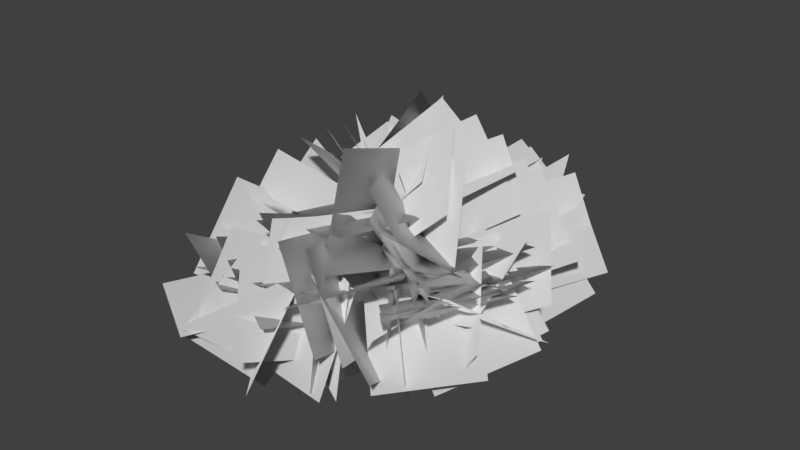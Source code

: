 # Source: Shane_Leaf_Blob_Radial_Test_02.blend  (saved by Blender 2.80.75; exported with 4.5.12 LTS)
import bpy
from mathutils import Matrix  # noqa: F401  (used for matrix-valued properties, if any)

bpy.ops.wm.read_factory_settings(use_empty=True)
scene = bpy.context.scene
scene.name = 'Scene'

# ---- collections
col_collection_1 = bpy.data.collections.new('Collection 1'); scene.collection.children.link(col_collection_1)

# ---- world
world_world = bpy.data.worlds.new('World'); scene.world = world_world
world_world.color = (0.05088, 0.05088, 0.05088)
world_world.use_sun_shadow = False
world_world.sun_shadow_jitter_overblur = 0.0
world_world.cycles.sampling_method = 'MANUAL'

# ---- meshes
me_plane = bpy.data.meshes.new('Plane')
me_plane.from_pydata([(-0.3526, 0.7638, -0.05403), (-2.122, 1.328, 1.066), (0.1991, -0.6256, 1.517), (-1.571, -0.06187, 2.637), (-1.537, 0.6625, 0.4501), (-1.759, 0.3294, -1.684), (0.5824, 1.041, 0.1711), (0.3609, 0.7074, -1.963), (-0.3731, -1.265, 0.5332), (-0.3472, -1.737, -1.548), (0.4268, 0.6667, 0.1046), (0.4526, 0.1942, -1.976), (-1.354, -1.832, 0.6113), (-1.57, -2.231, -1.526), (-0.5674, 0.1556, 0.1611), (-0.7832, -0.2431, -1.976), (-1.179, -1.519, 0.5352), (-1.375, -2.046, -1.536), (0.7903, -0.7558, 0.1546), (0.5941, -1.282, -1.917), (0.1636, -0.3479, 0.3439), (-0.05849, -0.6852, -1.798), (-1.653, 0.8571, 0.3425), (-1.875, 0.5198, -1.799), (0.3095, -0.7706, 0.4157), (0.5668, -1.067, -1.736), (1.456, 1.089, 0.2968), (1.713, 0.7925, -1.855), (-1.62, 2.555, 0.294), (-1.971, 1.738, -1.663), (0.4778, 2.128, 0.09592), (0.1269, 1.312, -1.861), (1.303, -0.03793, -0.4342), (2.489, -1.761, 0.06939), (0.001477, -0.4478, 1.229), (1.187, -2.171, 1.732), (-0.9046, 3.639, -0.329), (-2.219, 3.177, -1.971), (-1.437, 1.781, 0.6195), (-2.751, 1.319, -1.022), (-0.3969, 1.956, 0.4898), (0.3868, 3.863, 1.184), (1.417, 1.631, -0.6659), (2.201, 3.538, 0.02853), (0.2803, 2.442, -1.131), (1.018, 4.405, -0.5066), (1.075, 1.559, 0.7056), (1.813, 3.521, 1.33), (-0.1405, 1.99, -0.6171), (0.8408, 3.698, 0.2076), (0.8527, 0.7358, 0.7986), (1.834, 2.444, 1.623), (1.604, 1.492, -0.7192), (2.508, 3.313, 0.02376), (-0.2051, 1.941, 0.3813), (0.6988, 3.762, 1.124), (0.07003, 0.7993, 0.9451), (1.618, 2.133, 1.678), (1.348, 0.2271, -0.7139), (2.897, 1.561, 0.0192), (-1.384, 0.2431, 0.2224), (-2.035, 2.261, 0.6996), (0.4921, 0.6037, 1.258), (-0.1589, 2.622, 1.735), (-0.3366, -2.029, -0.6562), (-1.022, -3.815, 0.2785), (-2.282, -1.183, -0.466), (-2.967, -2.97, 0.4687), (0.7992, 0.2273, -0.377), (2.206, 1.736, 0.2949), (0.0542, 0.01921, 1.65), (1.461, 1.528, 2.322), (-0.8067, 0.1974, 0.09335), (-1.626, 1.902, 1.18), (0.7123, -0.05703, 1.638), (-0.1071, 1.648, 2.724), (1.122, -0.9491, 0.2699), (0.8538, -2.988, 0.8717), (-0.9678, -0.5855, 0.57), (-1.236, -2.624, 1.172), (1.102, -1.357, -0.2525), (0.8363, -3.366, 0.4814), (-0.7193, -0.7573, 0.7294), (-0.9853, -2.766, 1.463), (1.557, -2.125, -1.464), (2.515, -3.699, -0.3337), (0.0474, -1.94, 0.07285), (1.005, -3.515, 1.203), (0.1882, -2.398, -1.457), (-0.1948, -4.38, -0.704), (-0.2345, -1.577, 0.4898), (-0.6174, -3.559, 1.243), (-2.266, -0.0474, 0.3712), (-3.638, -1.015, -1.037), (-0.8484, -1.699, 0.126), (-2.22, -2.667, -1.282), (1.756, 1.472, -1.327), (3.201, 2.92, -0.6611), (0.9622, 1.346, 0.6687), (2.407, 2.795, 1.335), (-0.1124, -0.4338, 1.009), (1.192, -2.051, 1.548), (1.518, 0.5501, 0.01747), (2.822, -1.067, 0.5568), (-1.752, 0.2324, -0.8604), (-3.401, 1.257, 0.06641), (-0.3905, 1.191, 0.5023), (-2.04, 2.216, 1.429), (0.3082, -0.9519, -0.05698), (1.745, -2.364, 0.6386), (1.789, 0.5803, -0.004991), (3.226, -0.832, 0.6906), (1.87, 0.3293, 0.07233), (3.221, -1.137, 0.8483), (0.5745, -1.228, -0.6167), (1.926, -2.695, 0.1592), (-2.081, -0.3526, -0.3969), (-4.007, 0.4963, 0.1123), (-1.255, 1.639, -0.5925), (-3.181, 2.488, -0.08332), (-2.217, -0.1224, -1.49), (-4.163, 0.3917, -0.7051), (-1.294, 0.5985, 0.3261), (-3.241, 1.113, 1.111), (-1.581, 1.873, -1.474), (-3.115, 3.254, -0.7464), (-1.472, 0.9499, 0.5065), (-3.005, 2.331, 1.234), (0.9107, -1.205, -0.1643), (2.453, -1.641, -1.576), (2.115, 0.3491, 0.6711), (3.657, -0.08718, -0.741), (2.193, 0.3839, 0.9047), (3.673, 0.1029, -0.6255), (0.7159, -0.5349, -0.3556), (2.197, -0.8159, -1.886), (1.015, -1.291, -0.1514), (2.532, -1.902, -1.546), (2.404, 0.07069, 0.7628), (3.921, -0.5397, -0.6316), (0.5571, 0.241, -0.01977), (1.66, 1.565, 1.311), (-0.8219, -0.2355, 1.597), (0.2811, 1.089, 2.928), (1.909, 0.3857, -0.6003), (3.547, 1.468, 0.2913), (0.5856, 2.032, -0.1674), (2.224, 3.114, 0.7243), (0.3056, 2.228, -0.3925), (-0.2643, 4.179, 0.3035), (-1.586, 1.443, 0.2582), (-2.156, 3.395, 0.9541), (-0.03219, 1.655, -0.5472), (-0.7456, 3.487, 0.333), (-1.387, 0.5315, 0.6932), (-2.101, 2.363, 1.573), (1.064, 2.407, -0.3843), (1.079, 4.498, 0.1422), (-1.056, 2.325, -7.051e-05), (-1.042, 4.417, 0.5264), (-0.4624, -1.444, 0.04298), (-0.1798, -2.179, -1.984), (1.185, -2.69, 0.7242), (1.467, -3.425, -1.303), (0.6466, -2.884, 0.7527), (0.9698, -3.586, -1.271), (0.1419, -0.9196, -0.01), (0.4651, -1.622, -2.034), (1.387, -1.827, 0.7232), (1.828, -2.489, -1.267), (0.8166, 0.09261, -0.04198), (1.258, -0.5697, -2.033), (-2.121, 1.497, 0.7848), (-3.887, 1.578, -0.4883), (-1.446, -0.2881, -0.2648), (-3.211, -0.2076, -1.538), (1.563, -1.969, 0.9942), (2.722, -3.006, -0.5516), (0.6387, -0.7085, -0.5446), (1.798, -1.746, -2.09), (2.117, 0.909, -0.9695), (3.581, 2.377, -0.3906), (0.6601, 1.864, 0.2941), (2.124, 3.332, 0.8729), (-0.6009, 1.35, -0.25), (-2.653, 1.759, 0.384), (-0.5544, -0.4152, 1.039), (-2.606, -0.006571, 1.673), (-1.675, 0.9597, -0.0753), (-3.797, 1.149, -0.1954), (-1.851, -1.155, -0.3017), (-3.973, -0.9653, -0.4218), (-1.204, 0.9005, 0.4219), (-2.201, 0.6063, -1.445), (-1.3, 3.016, 0.1396), (-2.297, 2.722, -1.727), (-1.095, -0.4792, 0.3939), (-1.862, -0.665, -1.615), (-1.238, 1.67, 0.2499), (-2.006, 1.484, -1.759), (-0.4986, 0.01705, 1.736), (0.9503, 1.33, 2.67), (0.6098, 0.1177, -0.1239), (2.059, 1.431, 0.8108), (1.941, -0.5847, -1.005), (3.727, 0.03419, -0.004608), (0.8436, 0.9458, 0.006993), (2.629, 1.565, 1.008), (-0.9311, -2.041, 0.3773), (-2.276, -3.392, -0.6782), (-2.294, -0.3853, -0.006365), (-3.638, -1.736, -1.062), (2.424, -1.383, -1.69), (3.601, -2.058, -0.03834), (1.434, 0.01721, -0.4134), (2.612, -0.6571, 1.239), (-0.1071, -1.718, -1.086), (-0.1901, -3.775, -0.3777), (-0.2345, -1.006, 0.9671), (-0.3176, -3.063, 1.676), (-1.335, -1.486, -0.4088), (-1.472, -3.551, 0.3191), (0.8198, -1.484, 0.004675), (0.6823, -3.549, 0.7326), (-0.7056, -1.255, -0.7584), (-0.9566, -3.336, -0.1433), (0.2983, -0.8176, 1.132), (0.04728, -2.899, 1.747), (0.4494, -1.833, -0.7843), (0.08107, -3.874, -0.1146), (-1.366, -1.174, 0.2251), (-1.734, -3.215, 0.8948), (1.063, 3.231, 0.7637), (1.384, 5.099, -0.3324), (0.338, 2.279, -1.071), (0.6587, 4.148, -2.167), (-0.5041, 2.184, 0.1209), (-0.2194, 1.888, -1.969), (1.529, 2.79, 0.3118), (1.814, 2.494, -1.778), (2.187, 2.354, -0.1175), (1.942, 3.572, -1.894), (0.07881, 2.583, 0.3304), (-0.1662, 3.801, -1.446), (-1.212, -2.596, -1.707), (-1.324, -4.404, -0.519), (-1.128, -1.411, 0.1048), (-1.24, -3.22, 1.293), (-1.59, 1.79, 0.2884), (-1.849, 1.426, -1.82), (0.06827, 0.4136, 0.3213), (-0.1914, 0.05032, -1.787), (-0.1039, 0.1336, 0.3974), (-0.3272, -0.1822, -1.737), (-1.104, 2.05, 0.2185), (-1.328, 1.734, -1.916), (-0.7488, 1.945, 0.5895), (-1.413, 0.99, -1.266), (-1.121, 3.915, -0.291), (-1.785, 2.96, -2.146), (0.9443, -1.742, -0.8983), (1.338, -3.797, -0.2854), (-0.1742, -1.407, 0.942), (0.2192, -3.462, 1.555), (-0.1003, 2.121, -0.2207), (-1.104, 3.807, 0.6667), (-1.986, 1.1, -0.413), (-2.99, 2.786, 0.4744), (-1.426, 1.824, 0.4942), (-1.963, 3.856, 1.1), (0.09557, 2.628, -0.8549), (-0.4412, 4.66, -0.2491), (-0.1683, 1.43, 0.3247), (-0.8612, 0.6929, -1.616), (-1.481, 3.171, 0.1321), (-2.174, 2.434, -1.809), (1.759, 0.6619, -0.2029), (3.269, -0.6794, 0.4728), (0.2616, -0.7605, 0.3203), (1.772, -2.102, 0.996), (0.6357, -2.258, -0.5047), (0.5527, -3.841, 1.002), (-0.9993, -3.213, -1.599), (-1.082, -4.796, -0.09214), (0.3886, -0.9184, 0.168), (2.319, -1.723, 0.8009), (1.203, 1.108, 0.2575), (3.134, 0.3029, 0.8905), (0.9954, -1.845, -1.155), (1.858, -3.645, -0.2998), (-0.1231, -1.512, 0.6763), (0.7399, -3.312, 1.531), (-0.5348, -2.213, -0.3857), (0.6346, -3.813, 0.4936), (1.01, -0.7895, 0.1508), (2.179, -2.389, 1.03), (2.003, 0.3686, -0.157), (3.41, -1.096, 0.6626), (0.5375, -1.225, -0.4894), (1.945, -2.69, 0.3302), (2.08, -0.03051, -0.003415), (3.075, -1.689, 0.9956), (0.8613, -1.44, -1.13), (1.856, -3.098, -0.1308), (0.5393, -0.372, -0.2732), (2.328, -1.108, 0.6759), (-0.003044, 0.6521, 1.543), (1.786, -0.0841, 2.492), (0.02007, -0.4552, -0.0249), (0.357, -2.459, 0.7184), (-0.1153, 0.2758, 2.007), (0.2216, -1.728, 2.75), (-1.122, -0.6382, -0.1905), (-1.42, -2.704, 0.2793), (0.4819, -0.5481, 1.222), (0.1842, -2.614, 1.692), (-0.6342, 2.74, -0.3652), (-0.4549, 4.767, 0.2963), (1.343, 2.831, -1.179), (1.522, 4.858, -0.5172), (-1.096, -0.306, 0.7467), (-1.254, -2.437, 1.118), (1.042, -0.4031, 1.099), (0.8838, -2.534, 1.47), (-0.9769, -3.021, 0.9763), (-1.439, -4.503, -0.4991), (-0.167, -1.754, -0.5493), (-0.6292, -3.236, -2.025), (-1.289, 2.05, 0.1255), (-3.325, 2.735, -0.267), (-1.848, 0.03298, -0.497), (-3.884, 0.7183, -0.8895), (-0.2338, -1.399, 0.6861), (-2.137, -2.089, 1.487), (-1.291, -0.1172, -0.7211), (-3.194, -0.807, 0.07985), (-1.069, -1.143, -0.9955), (-2.976, -1.744, -0.1816), (-0.5754, -0.1789, 0.8719), (-2.482, -0.7797, 1.686), (-1.057, -1.921, -1.205), (-2.73, -3.039, -0.3402), (-1.364, -0.3252, 0.2627), (-3.037, -1.443, 1.128), (-1.801, -0.7153, -1.148), (-3.39, -1.89, -0.3506), (-0.5363, -1.344, 0.4474), (-2.125, -2.519, 1.245), (0.9863, 0.1023, -0.1901), (2.128, -1.681, 0.3605), (-0.1959, -0.0896, 1.64), (0.9458, -1.872, 2.191), (1.549, 1.035, -0.3697), (3.435, 0.5216, 0.5073), (0.9389, -1.016, -0.2586), (2.825, -1.529, 0.6184), (0.8088, -1.46, -0.6166), (2.339, -2.563, 0.3808), (2.006, 0.302, -0.5044), (3.536, -0.8008, 0.493), (1.15, -0.8754, -0.886), (3.051, -1.519, -0.01769), (1.183, 0.9149, 0.3692), (3.084, 0.2716, 1.237), (-0.7243, 3.278, 0.1798), (-0.803, 3.113, -1.971), (0.4067, 1.442, 0.2797), (0.3281, 1.277, -1.871), (-1.185, 2.469, 0.309), (-1.253, 2.813, -1.847), (0.9314, 1.95, 0.1596), (0.8636, 2.294, -1.996), (-0.7625, 0.8213, 0.7075), (0.2904, 2.541, 1.414), (0.9643, -0.3844, 1.07), (2.017, 1.336, 1.776), (2.321, -0.4639, 0.3859), (3.563, -1.685, -0.844), (0.6741, -1.765, 0.01519), (1.915, -2.986, -1.215), (-0.9201, 1.351, -0.8089), (-2.828, 2.062, -0.0572), (-0.7143, 0.06601, 0.928), (-2.623, 0.7764, 1.68), (-0.9863, 1.156, -0.8994), (-2.721, 2.248, -0.1973), (-0.6497, 0.4023, 1.104), (-2.385, 1.494, 1.806), (-1.278, -0.08733, -0.4153), (-3.17, 0.7995, 0.2189), (-0.1929, 1.328, 0.8443), (-2.085, 2.215, 1.478), (1.215, -2.55, 0.5411), (1.273, -3.661, -1.286), (-0.7769, -1.913, 0.09121), (-0.7197, -3.025, -1.736), (-0.791, -2.003, -0.1288), (-0.909, -3.327, -1.871), (0.6247, -3.38, 0.8214), (0.5067, -4.704, -0.9212), (-0.1186, 2.705, -0.6153), (-0.7852, 4.753, -0.4076), (-2.176, 2.052, -0.7825), (-2.842, 4.101, -0.5748), (1.543, -1.603, 0.7098), (2.641, -2.041, -1.094), (0.9697, 0.3096, -0.1036), (2.068, -0.1282, -1.907), (0.8752, 0.7001, -0.2429), (2.251, 0.7467, -1.877), (2.101, 2.085, 0.8285), (3.477, 2.131, -0.8055), (0.304, -0.7368, -0.05936), (1.31, -1.078, -1.948), (2.056, 0.2962, 0.6868), (3.062, -0.04519, -1.202), (1.496, 1.626, 0.413), (2.543, 1.433, -1.469), (0.7186, -0.3787, 0.1857), (1.766, -0.5715, -1.696), (-0.003273, -2.871, -0.2069), (-1.116, -4.744, -0.3442), (-1.878, -1.753, -0.2727), (-2.99, -3.626, -0.41), (-1.935, -1.405, -0.5479), (-2.214, -3.422, 0.155), (0.1733, -1.551, -0.1288), (-0.1056, -3.568, 0.5741), (0.215, -1.034, 0.7026), (-0.1014, -3.07, 1.29), (-1.468, -1.154, -0.6179), (-1.785, -3.19, -0.03012), (0.2474, 0.686, -0.0123), (-0.2222, 2.732, 0.6043), (-0.4914, -0.0619, 1.906), (-0.961, 1.984, 2.523), (1.645, 0.5746, -0.9472), (3.223, 1.676, 0.07408), (0.1862, 1.345, 0.4764), (1.765, 2.446, 1.498), (2.407, 0.2409, -1.213), (4.137, -0.6447, -0.3299), (1.164, -1.135, -0.1563), (2.893, -2.021, 0.7265), (0.9363, -1.397, -0.668), (2.661, -2.258, 0.3652), (1.81, 0.5971, -0.4655), (3.535, -0.2635, 0.5676), (0.2986, -0.6807, 0.1232), (1.882, -0.7771, 1.578), (-0.6957, 0.8183, 1.305), (0.8881, 0.7219, 2.76), (-1.146, -2.28, 0.7369), (-1.482, -2.953, -1.323), (-0.8739, -0.2254, 0.0217), (-1.21, -0.8978, -2.038), (-1.78, -1.746, 0.7495), (-2.215, -2.396, -1.278), (-0.5255, -0.1525, -0.03077), (-0.9605, -0.8027, -2.058), (-1.205, -2.565, 0.7343), (-1.457, -3.24, -1.308), (-0.353, -0.7076, 0.01488), (-0.605, -1.383, -2.028), (-2.215, 1.577, -1.181), (-3.079, 3.487, -0.7085), (-0.6758, 1.912, 0.2811), (-1.54, 3.822, 0.7533), (-1.819, 1.594, 0.2845), (-2.476, 3.602, 0.8469), (-0.1313, 2.452, -0.8085), (-0.7885, 4.46, -0.2462), (-0.6724, 2.476, -1.321), (-1.622, 4.378, -1.154), (-1.992, 1.688, 0.1569), (-2.941, 3.589, 0.324), (0.1569, 0.8931, 0.6588), (-0.7636, 2.781, 1.257), (-1.821, 0.05484, 0.2619), (-2.741, 1.943, 0.8603)], [], [(0, 2, 3, 1), (4, 5, 7, 6), (8, 9, 11, 10), (12, 13, 15, 14), (16, 17, 19, 18), (20, 22, 23, 21), (24, 25, 27, 26), (28, 29, 31, 30), (32, 33, 35, 34), (36, 38, 39, 37), (40, 42, 43, 41), (44, 45, 47, 46), (48, 49, 51, 50), (52, 53, 55, 54), (56, 58, 59, 57), (60, 62, 63, 61), (64, 65, 67, 66), (68, 69, 71, 70), (72, 74, 75, 73), (76, 77, 79, 78), (80, 81, 83, 82), (84, 85, 87, 86), (88, 90, 91, 89), (92, 93, 95, 94), (96, 97, 99, 98), (100, 102, 103, 101), (104, 106, 107, 105), (108, 110, 111, 109), (112, 113, 115, 114), (116, 117, 119, 118), (120, 122, 123, 121), (124, 126, 127, 125), (128, 129, 131, 130), (132, 134, 135, 133), (136, 137, 139, 138), (140, 141, 143, 142), (144, 145, 147, 146), (148, 149, 151, 150), (152, 153, 155, 154), (156, 157, 159, 158), (160, 161, 163, 162), (164, 166, 167, 165), (168, 170, 171, 169), (172, 173, 175, 174), (176, 178, 179, 177), (180, 181, 183, 182), (184, 186, 187, 185), (188, 189, 191, 190), (192, 194, 195, 193), (196, 198, 199, 197), (200, 202, 203, 201), (204, 205, 207, 206), (208, 210, 211, 209), (212, 213, 215, 214), (216, 218, 219, 217), (220, 222, 223, 221), (224, 226, 227, 225), (228, 229, 231, 230), (232, 234, 235, 233), (236, 237, 239, 238), (240, 242, 243, 241), (244, 246, 247, 245), (248, 249, 251, 250), (252, 254, 255, 253), (256, 258, 259, 257), (260, 261, 263, 262), (264, 265, 267, 266), (268, 270, 271, 269), (272, 274, 275, 273), (276, 277, 279, 278), (280, 281, 283, 282), (284, 286, 287, 285), (288, 289, 291, 290), (292, 294, 295, 293), (296, 297, 299, 298), (300, 301, 303, 302), (304, 305, 307, 306), (308, 309, 311, 310), (312, 314, 315, 313), (316, 318, 319, 317), (320, 322, 323, 321), (324, 325, 327, 326), (328, 329, 331, 330), (332, 333, 335, 334), (336, 338, 339, 337), (340, 342, 343, 341), (344, 346, 347, 345), (348, 349, 351, 350), (352, 353, 355, 354), (356, 358, 359, 357), (360, 361, 363, 362), (364, 365, 367, 366), (368, 369, 371, 370), (372, 374, 375, 373), (376, 378, 379, 377), (380, 382, 383, 381), (384, 386, 387, 385), (388, 390, 391, 389), (392, 394, 395, 393), (396, 397, 399, 398), (400, 401, 403, 402), (404, 406, 407, 405), (408, 409, 411, 410), (412, 413, 415, 414), (416, 418, 419, 417), (420, 422, 423, 421), (424, 426, 427, 425), (428, 429, 431, 430), (432, 434, 435, 433), (436, 437, 439, 438), (440, 441, 443, 442), (444, 446, 447, 445), (448, 449, 451, 450), (452, 453, 455, 454), (456, 457, 459, 458), (460, 461, 463, 462), (464, 466, 467, 465), (468, 470, 471, 469), (472, 474, 475, 473), (476, 477, 479, 478)])
_uv = me_plane.uv_layers.new(name='UVMap')
_uv.uv.foreach_set('vector', [1.49e-07, 1.0, 1.0, 1.0, 1.0, 0.0, 0.0, 1.49e-07, 1.49e-07, 1.0, 0.0, 1.49e-07, 1.0, 0.0, 1.0, 1.0, 1.49e-07, 1.0, 0.0, 1.49e-07, 1.0, 0.0, 1.0, 1.0, 1.49e-07, 1.0, 0.0, 1.49e-07, 1.0, 0.0, 1.0, 1.0, 1.49e-07, 1.0, 0.0, 1.49e-07, 1.0, 0.0, 1.0, 1.0, 1.49e-07, 1.0, 1.0, 1.0, 1.0, 0.0, 0.0, 1.49e-07, 1.49e-07, 1.0, 0.0, 1.49e-07, 1.0, 0.0, 1.0, 1.0, 1.49e-07, 1.0, 0.0, 1.49e-07, 1.0, 0.0, 1.0, 1.0, 1.49e-07, 1.0, 0.0, 1.49e-07, 1.0, 0.0, 1.0, 1.0, 1.49e-07, 1.0, 1.0, 1.0, 1.0, 0.0, 0.0, 1.49e-07, 1.49e-07, 1.0, 1.0, 1.0, 1.0, 0.0, 0.0, 1.49e-07, 1.49e-07, 1.0, 0.0, 1.49e-07, 1.0, 0.0, 1.0, 1.0, 1.49e-07, 1.0, 0.0, 1.49e-07, 1.0, 0.0, 1.0, 1.0, 1.49e-07, 1.0, 0.0, 1.49e-07, 1.0, 0.0, 1.0, 1.0, 1.49e-07, 1.0, 1.0, 1.0, 1.0, 0.0, 0.0, 1.49e-07, 1.49e-07, 1.0, 1.0, 1.0, 1.0, 0.0, 0.0, 1.49e-07, 1.49e-07, 1.0, 0.0, 1.49e-07, 1.0, 0.0, 1.0, 1.0, 1.49e-07, 1.0, 0.0, 1.49e-07, 1.0, 0.0, 1.0, 1.0, 1.49e-07, 1.0, 1.0, 1.0, 1.0, 0.0, 0.0, 1.49e-07, 1.49e-07, 1.0, 0.0, 1.49e-07, 1.0, 0.0, 1.0, 1.0, 1.49e-07, 1.0, 0.0, 1.49e-07, 1.0, 0.0, 1.0, 1.0, 1.49e-07, 1.0, 0.0, 1.49e-07, 1.0, 0.0, 1.0, 1.0, 1.49e-07, 1.0, 1.0, 1.0, 1.0, 0.0, 0.0, 1.49e-07, 1.49e-07, 1.0, 0.0, 1.49e-07, 1.0, 0.0, 1.0, 1.0, 1.49e-07, 1.0, 0.0, 1.49e-07, 1.0, 0.0, 1.0, 1.0, 1.49e-07, 1.0, 1.0, 1.0, 1.0, 0.0, 0.0, 1.49e-07, 1.49e-07, 1.0, 1.0, 1.0, 1.0, 0.0, 0.0, 1.49e-07, 1.49e-07, 1.0, 1.0, 1.0, 1.0, 0.0, 0.0, 1.49e-07, 1.49e-07, 1.0, 0.0, 1.49e-07, 1.0, 0.0, 1.0, 1.0, 1.49e-07, 1.0, 0.0, 1.49e-07, 1.0, 0.0, 1.0, 1.0, 1.49e-07, 1.0, 1.0, 1.0, 1.0, 0.0, 0.0, 1.49e-07, 1.49e-07, 1.0, 1.0, 1.0, 1.0, 0.0, 0.0, 1.49e-07, 1.49e-07, 1.0, 0.0, 1.49e-07, 1.0, 0.0, 1.0, 1.0, 1.49e-07, 1.0, 1.0, 1.0, 1.0, 0.0, 0.0, 1.49e-07, 1.49e-07, 1.0, 0.0, 1.49e-07, 1.0, 0.0, 1.0, 1.0, 1.49e-07, 1.0, 0.0, 1.49e-07, 1.0, 0.0, 1.0, 1.0, 1.49e-07, 1.0, 0.0, 1.49e-07, 1.0, 0.0, 1.0, 1.0, 1.49e-07, 1.0, 0.0, 1.49e-07, 1.0, 0.0, 1.0, 1.0, 1.49e-07, 1.0, 0.0, 1.49e-07, 1.0, 0.0, 1.0, 1.0, 1.49e-07, 1.0, 0.0, 1.49e-07, 1.0, 0.0, 1.0, 1.0, 1.49e-07, 1.0, 0.0, 1.49e-07, 1.0, 0.0, 1.0, 1.0, 1.49e-07, 1.0, 1.0, 1.0, 1.0, 0.0, 0.0, 1.49e-07, 1.49e-07, 1.0, 1.0, 1.0, 1.0, 0.0, 0.0, 1.49e-07, 1.49e-07, 1.0, 0.0, 1.49e-07, 1.0, 0.0, 1.0, 1.0, 1.49e-07, 1.0, 1.0, 1.0, 1.0, 0.0, 0.0, 1.49e-07, 1.49e-07, 1.0, 0.0, 1.49e-07, 1.0, 0.0, 1.0, 1.0, 1.49e-07, 1.0, 1.0, 1.0, 1.0, 0.0, 0.0, 1.49e-07, 1.49e-07, 1.0, 0.0, 1.49e-07, 1.0, 0.0, 1.0, 1.0, 1.49e-07, 1.0, 1.0, 1.0, 1.0, 0.0, 0.0, 1.49e-07, 1.49e-07, 1.0, 1.0, 1.0, 1.0, 0.0, 0.0, 1.49e-07, 1.49e-07, 1.0, 1.0, 1.0, 1.0, 0.0, 0.0, 1.49e-07, 1.49e-07, 1.0, 0.0, 1.49e-07, 1.0, 0.0, 1.0, 1.0, 1.49e-07, 1.0, 1.0, 1.0, 1.0, 0.0, 0.0, 1.49e-07, 1.49e-07, 1.0, 0.0, 1.49e-07, 1.0, 0.0, 1.0, 1.0, 1.49e-07, 1.0, 1.0, 1.0, 1.0, 0.0, 0.0, 1.49e-07, 1.49e-07, 1.0, 1.0, 1.0, 1.0, 0.0, 0.0, 1.49e-07, 1.49e-07, 1.0, 1.0, 1.0, 1.0, 0.0, 0.0, 1.49e-07, 1.49e-07, 1.0, 0.0, 1.49e-07, 1.0, 0.0, 1.0, 1.0, 1.49e-07, 1.0, 1.0, 1.0, 1.0, 0.0, 0.0, 1.49e-07, 1.49e-07, 1.0, 0.0, 1.49e-07, 1.0, 0.0, 1.0, 1.0, 1.49e-07, 1.0, 1.0, 1.0, 1.0, 0.0, 0.0, 1.49e-07, 1.49e-07, 1.0, 1.0, 1.0, 1.0, 0.0, 0.0, 1.49e-07, 1.49e-07, 1.0, 0.0, 1.49e-07, 1.0, 0.0, 1.0, 1.0, 1.49e-07, 1.0, 1.0, 1.0, 1.0, 0.0, 0.0, 1.49e-07, 1.49e-07, 1.0, 1.0, 1.0, 1.0, 0.0, 0.0, 1.49e-07, 1.49e-07, 1.0, 0.0, 1.49e-07, 1.0, 0.0, 1.0, 1.0, 1.49e-07, 1.0, 0.0, 1.49e-07, 1.0, 0.0, 1.0, 1.0, 1.49e-07, 1.0, 1.0, 1.0, 1.0, 0.0, 0.0, 1.49e-07, 1.49e-07, 1.0, 1.0, 1.0, 1.0, 0.0, 0.0, 1.49e-07, 1.49e-07, 1.0, 0.0, 1.49e-07, 1.0, 0.0, 1.0, 1.0, 1.49e-07, 1.0, 0.0, 1.49e-07, 1.0, 0.0, 1.0, 1.0, 1.49e-07, 1.0, 1.0, 1.0, 1.0, 0.0, 0.0, 1.49e-07, 1.49e-07, 1.0, 0.0, 1.49e-07, 1.0, 0.0, 1.0, 1.0, 1.49e-07, 1.0, 1.0, 1.0, 1.0, 0.0, 0.0, 1.49e-07, 1.49e-07, 1.0, 0.0, 1.49e-07, 1.0, 0.0, 1.0, 1.0, 1.49e-07, 1.0, 0.0, 1.49e-07, 1.0, 0.0, 1.0, 1.0, 1.49e-07, 1.0, 0.0, 1.49e-07, 1.0, 0.0, 1.0, 1.0, 1.49e-07, 1.0, 0.0, 1.49e-07, 1.0, 0.0, 1.0, 1.0, 1.49e-07, 1.0, 1.0, 1.0, 1.0, 0.0, 0.0, 1.49e-07, 1.49e-07, 1.0, 1.0, 1.0, 1.0, 0.0, 0.0, 1.49e-07, 1.49e-07, 1.0, 1.0, 1.0, 1.0, 0.0, 0.0, 1.49e-07, 1.49e-07, 1.0, 0.0, 1.49e-07, 1.0, 0.0, 1.0, 1.0, 1.49e-07, 1.0, 0.0, 1.49e-07, 1.0, 0.0, 1.0, 1.0, 1.49e-07, 1.0, 0.0, 1.49e-07, 1.0, 0.0, 1.0, 1.0, 1.49e-07, 1.0, 1.0, 1.0, 1.0, 0.0, 0.0, 1.49e-07, 1.49e-07, 1.0, 1.0, 1.0, 1.0, 0.0, 0.0, 1.49e-07, 1.49e-07, 1.0, 1.0, 1.0, 1.0, 0.0, 0.0, 1.49e-07, 1.49e-07, 1.0, 0.0, 1.49e-07, 1.0, 0.0, 1.0, 1.0, 1.49e-07, 1.0, 0.0, 1.49e-07, 1.0, 0.0, 1.0, 1.0, 1.49e-07, 1.0, 1.0, 1.0, 1.0, 0.0, 0.0, 1.49e-07, 1.49e-07, 1.0, 0.0, 1.49e-07, 1.0, 0.0, 1.0, 1.0, 1.49e-07, 1.0, 0.0, 1.49e-07, 1.0, 0.0, 1.0, 1.0, 1.49e-07, 1.0, 0.0, 1.49e-07, 1.0, 0.0, 1.0, 1.0, 1.49e-07, 1.0, 1.0, 1.0, 1.0, 0.0, 0.0, 1.49e-07, 1.49e-07, 1.0, 1.0, 1.0, 1.0, 0.0, 0.0, 1.49e-07, 1.49e-07, 1.0, 1.0, 1.0, 1.0, 0.0, 0.0, 1.49e-07, 1.49e-07, 1.0, 1.0, 1.0, 1.0, 0.0, 0.0, 1.49e-07, 1.49e-07, 1.0, 1.0, 1.0, 1.0, 0.0, 0.0, 1.49e-07, 1.49e-07, 1.0, 1.0, 1.0, 1.0, 0.0, 0.0, 1.49e-07, 1.49e-07, 1.0, 0.0, 1.49e-07, 1.0, 0.0, 1.0, 1.0, 1.49e-07, 1.0, 0.0, 1.49e-07, 1.0, 0.0, 1.0, 1.0, 1.49e-07, 1.0, 1.0, 1.0, 1.0, 0.0, 0.0, 1.49e-07, 1.49e-07, 1.0, 0.0, 1.49e-07, 1.0, 0.0, 1.0, 1.0, 1.49e-07, 1.0, 0.0, 1.49e-07, 1.0, 0.0, 1.0, 1.0, 1.49e-07, 1.0, 1.0, 1.0, 1.0, 0.0, 0.0, 1.49e-07, 1.49e-07, 1.0, 1.0, 1.0, 1.0, 0.0, 0.0, 1.49e-07, 1.49e-07, 1.0, 1.0, 1.0, 1.0, 0.0, 0.0, 1.49e-07, 1.49e-07, 1.0, 0.0, 1.49e-07, 1.0, 0.0, 1.0, 1.0, 1.49e-07, 1.0, 1.0, 1.0, 1.0, 0.0, 0.0, 1.49e-07, 1.49e-07, 1.0, 0.0, 1.49e-07, 1.0, 0.0, 1.0, 1.0, 1.49e-07, 1.0, 0.0, 1.49e-07, 1.0, 0.0, 1.0, 1.0, 1.49e-07, 1.0, 1.0, 1.0, 1.0, 0.0, 0.0, 1.49e-07, 1.49e-07, 1.0, 0.0, 1.49e-07, 1.0, 0.0, 1.0, 1.0, 1.49e-07, 1.0, 0.0, 1.49e-07, 1.0, 0.0, 1.0, 1.0, 1.49e-07, 1.0, 0.0, 1.49e-07, 1.0, 0.0, 1.0, 1.0, 1.49e-07, 1.0, 0.0, 1.49e-07, 1.0, 0.0, 1.0, 1.0, 1.49e-07, 1.0, 1.0, 1.0, 1.0, 0.0, 0.0, 1.49e-07, 1.49e-07, 1.0, 1.0, 1.0, 1.0, 0.0, 0.0, 1.49e-07, 1.49e-07, 1.0, 1.0, 1.0, 1.0, 0.0, 0.0, 1.49e-07, 1.49e-07, 1.0, 0.0, 1.49e-07, 1.0, 0.0, 1.0, 1.0])
me_plane.use_remesh_preserve_volume = False
me_plane.use_remesh_preserve_attributes = False
me_plane.use_mirror_vertex_groups = False
me_plane.update()
me_plane.normals_split_custom_set([tuple(v) for v in zip(*[iter([-0.009614, -1.0, 0.0021, 0.006832, -0.9988, 0.04773, -0.0452, -0.9957, 0.08134, -0.06422, -0.9973, 0.0366, -0.04535, -0.9988, 0.01732, -0.05145, -0.9976, -0.04664, 0.012, -0.9984, -0.05562, 0.01893, -0.9998, 0.008998, -0.009644, -0.9998, 0.01873, -0.008749, -0.9992, -0.04019, 0.01455, -0.9984, -0.05525, 0.01399, -0.9999, 0.006894, -0.03703, -0.9991, 0.0206, -0.04261, -0.9983, -0.03894, -0.02197, -0.9983, -0.05441, -0.01584, -0.9998, 0.008471, -0.03243, -0.9993, 0.01865, -0.03742, -0.9985, -0.03944, 0.01797, -0.9985, -0.05115, 0.02397, -0.9997, 0.00805, 0.005847, -0.9999, 0.01368, -0.04912, -0.9987, 0.01414, -0.05522, -0.9972, -0.05034, -0.0006613, -0.9988, -0.04865, 0.01003, -0.9998, 0.01558, 0.01732, -0.9988, -0.0463, 0.05297, -0.9972, -0.05247, 0.04563, -0.9989, 0.01286, -0.05075, -0.9986, 0.01337, -0.06034, -0.997, -0.04802, 0.004984, -0.9986, -0.05358, 0.01626, -0.9998, 0.006903, 0.03963, -0.9992, -0.009223, 0.07097, -0.9975, 0.0054, 0.03402, -0.9981, 0.05158, 0.001116, -0.9992, 0.0395, -0.02887, -0.9996, -0.006855, -0.04383, -0.9988, 0.02317, -0.08347, -0.9961, -0.02766, -0.07118, -0.9956, -0.06028, -0.01143, -0.9997, 0.01928, 0.04524, -0.9988, -0.0169, 0.07386, -0.9973, 0.005011, 0.01415, -0.9989, 0.04374, 0.01009, -0.9994, -0.03225, 0.03591, -0.9993, -0.0131, 0.06103, -0.997, 0.04791, 0.0345, -0.9991, 0.02568, -0.003326, -0.9999, -0.0156, 0.02919, -0.9995, 0.01099, 0.05963, -0.9967, 0.05566, 0.02697, -0.9992, 0.02795, 0.05086, -0.9985, -0.01848, 0.08331, -0.9965, 0.004843, 0.02449, -0.9988, 0.04157, -0.005358, -0.9999, 0.01586, 0.003253, -0.9995, 0.0324, 0.0413, -0.999, -0.01762, 0.09085, -0.9959, 0.004371, 0.05219, -0.997, 0.05682, -0.04018, -0.9991, 0.01032, 0.01599, -0.999, 0.04166, -0.003963, -0.9982, 0.05963, -0.06344, -0.9976, 0.02604, -0.008389, -0.9999, -0.01495, -0.0263, -0.9996, 0.01069, -0.07969, -0.9967, 0.0161, -0.0642, -0.9979, -0.009824, 0.02492, -0.9997, -0.007632, 0.06988, -0.9975, 0.01301, 0.04632, -0.9961, 0.07562, 0.002639, -0.9986, 0.05255, -0.02298, -0.9997, 0.006424, 0.02211, -0.9984, 0.05203, -0.00218, -0.9961, 0.08846, -0.0499, -0.9979, 0.04086, 0.0334, -0.9994, 0.01134, 0.02419, -0.9993, 0.02708, -0.03296, -0.9988, 0.03557, -0.02715, -0.9994, 0.02019, 0.03247, -0.9995, -0.003696, 0.0235, -0.9996, 0.0163, -0.02597, -0.9987, 0.04339, -0.01984, -0.9995, 0.0247, 0.04438, -0.9983, -0.03736, 0.06797, -0.9977, -0.005605, 0.02793, -0.999, 0.03554, 0.002323, -1.0, 0.005496, 0.006169, -0.9993, -0.03685, -0.005603, -0.9998, 0.01735, -0.0156, -0.9992, 0.03662, -0.004159, -0.9999, -0.01522, -0.06589, -0.9977, 0.01458, -0.1031, -0.9943, -0.02616, -0.05986, -0.9977, -0.03176, -0.02289, -0.9997, 0.007042, 0.05544, -0.9978, -0.03729, 0.1045, -0.9944, -0.01737, 0.07864, -0.9958, 0.0469, 0.03083, -0.9992, 0.02439, -0.002237, -0.9994, 0.03312, 0.04678, -0.9989, 0.004202, 0.08183, -0.9965, 0.0195, 0.03422, -0.9983, 0.04665, -0.05118, -0.9984, -0.02201, -0.01088, -0.9998, 0.01922, -0.0634, -0.9968, 0.04908, -0.1031, -0.9947, 0.005815, 0.009964, -0.9999, 0.001932, 0.05496, -0.9985, 0.00354, 0.09394, -0.9953, 0.02343, 0.04922, -0.9986, 0.02108, 0.05699, -0.9984, 0.005838, 0.09299, -0.9953, 0.02771, 0.05372, -0.9985, 0.007701, 0.01747, -0.9997, -0.01412, -0.05987, -0.9982, -0.008034, -0.1186, -0.9929, 0.007004, -0.1002, -0.995, 0.001243, -0.03794, -0.9992, -0.01464, -0.06427, -0.9971, -0.04028, -0.03795, -0.9992, 0.01356, -0.09774, -0.9945, 0.03762, -0.1229, -0.9923, -0.01732, -0.0484, -0.9979, -0.04236, -0.04381, -0.9989, 0.01922, -0.09409, -0.9946, 0.04297, -0.1005, -0.9947, -0.02037, 0.0271, -0.9996, -0.001175, 0.0701, -0.9967, -0.04096, 0.1086, -0.9939, -0.01821, 0.06431, -0.9976, 0.02372, 0.06668, -0.9973, 0.03075, 0.02194, -0.9997, -0.00677, 0.06444, -0.9966, -0.05089, 0.1097, -0.9939, -0.01487, 0.02999, -0.9995, -0.0008018, 0.07184, -0.9966, -0.03982, 0.1147, -0.9933, -0.01476, 0.07229, -0.997, 0.02625, 0.0177, -0.9998, 0.003107, 0.05263, -0.9976, 0.04449, 0.009644, -0.9956, 0.0931, -0.02312, -0.9985, 0.05054, 0.05819, -0.9982, -0.01433, 0.1104, -0.9938, 0.01276, 0.07357, -0.9969, 0.02758, 0.01956, -0.9998, -0.001407, 0.01082, -0.9999, -0.008548, -0.007729, -0.9999, 0.0144, -0.06962, -0.9969, 0.03538, -0.04802, -0.9988, 0.01181, 0.000118, -0.9999, -0.01326, -0.02348, -0.9996, 0.01507, -0.06556, -0.9964, 0.05385, -0.04067, -0.9989, 0.02458, 0.0352, -0.9993, -0.008342, 0.03812, -0.9992, 0.009056, -0.03423, -0.9992, 0.02211, -0.03244, -0.9995, 0.003908, -0.01213, -0.9999, 0.004718, -0.003989, -0.9986, -0.0518, 0.0404, -0.9987, -0.03171, 0.03346, -0.9992, 0.02322, 0.01865, -0.9995, 0.02391, 0.005113, -1.0, 0.003252, 0.01416, -0.9984, -0.054, 0.02691, -0.9992, -0.03076, 0.03997, -0.9989, 0.02373, 0.02533, -0.9997, 0.002378, 0.03763, -0.9977, -0.05555, 0.05138, -0.9982, -0.03151, -0.06451, -0.9975, 0.02811, -0.1189, -0.9928, -0.01128, -0.0931, -0.9948, -0.0415, -0.04134, -0.9991, -0.004131, 0.04471, -0.9985, 0.03119, 0.01958, -0.9997, -0.01225, 0.05154, -0.9971, -0.05535, 0.07485, -0.9971, -0.01166, 0.06545, -0.9975, -0.02575, 0.1146, -0.9934, -0.008489, 0.07085, -0.997, 0.03266, 0.02188, -0.9997, 0.01307, -0.01746, -0.9998, -0.003906, -0.01522, -0.9993, 0.03401, -0.07585, -0.9957, 0.05299, -0.0816, -0.9965, 0.01579, -0.04993, -0.9988, 0.00143, -0.1147, -0.9934, -0.002229, -0.1127, -0.9936, -0.008557, -0.05202, -0.9986, -0.005131, -0.03553, -0.9992, 0.01663, -0.04113, -0.9991, 0.008532, -0.07266, -0.996, -0.05158, -0.06517, -0.9971, -0.03976, -0.03095, -0.9994, 0.0151, -0.03748, -0.9992, 0.01162, -0.06089, -0.9969, -0.05055, -0.05299, -0.9977, -0.04329, -0.01369, -0.9984, 0.05504, 0.01923, -0.9998, -2.441e-05, 0.0647, -0.9975, 0.02883, 0.03033, -0.9958, 0.08589, 0.05756, -0.998, -0.02564, 0.111, -0.9938, 0.003492, 0.08252, -0.996, 0.035, 0.02681, -0.9996, 0.003946, -0.02501, -0.9996, 0.01397, -0.06605, -0.9978, 0.003389, -0.1011, -0.9945, -0.02634, -0.06028, -0.9981, -0.01496, 0.06983, -0.9966, -0.04446, 0.1011, -0.9949, 0.002297, 0.07673, -0.9963, 0.0394, 0.04357, -0.999, -0.008628, -0.00199, -0.9996, -0.02712, -0.005722, -0.9995, 0.03137, -0.007664, -0.9988, 0.04881, -0.0041, -1.0, -0.006756, -0.03689, -0.9993, -0.00811, 0.02423, -0.9997, 0.003599, 0.01925, -0.9996, 0.02296, -0.03846, -0.9992, 0.01188, -0.01913, -0.9997, -0.01811, 0.009675, -0.9993, 0.03632, 0.002264, -0.9987, 0.05095, -0.02484, -0.9997, -0.0005193, 0.01369, -0.9997, -0.01863, 0.003149, -1.0, 0.000188, -0.04591, -0.9986, 0.0275, -0.03809, -0.9992, 0.009937, 0.03601, -0.9989, 0.02903, 0.01186, -0.9995, -0.03019, 0.02343, -0.9973, -0.06893, 0.04956, -0.9987, -0.007309, -0.01482, -0.9999, 0.007718, -0.005759, -0.9983, -0.05788, 0.05903, -0.9969, -0.05286, 0.05051, -0.9986, 0.01402, 0.07071, -0.9975, 0.0001364, 0.003707, -0.9999, 0.01453, -0.004347, -0.999, -0.04419, 0.06536, -0.9961, -0.05853, -0.03237, -0.9985, -0.04349, -0.03107, -0.9995, 0.006462, -0.03257, -0.9987, 0.03823, -0.03377, -0.9994, -0.01039, -0.04858, -0.9987, 0.01287, -0.05602, -0.9971, -0.0524, -0.004596, -0.9988, -0.04931, 0.003125, -0.9999, 0.01332, -0.002031, -0.9999, 0.01552, -0.0337, -0.9994, 0.01077, -0.04028, -0.9976, -0.05595, -0.008563, -0.9988, -0.04754, -0.0224, -0.9995, 0.02246, -0.03638, -0.9993, -0.005644, -0.05665, -0.9962, -0.06548, -0.04198, -0.9985, -0.0348, 0.02766, -0.9994, -0.02191, 0.03663, -0.9993, -0.004387, 0.006879, -0.999, 0.04506, -0.003944, -0.9995, 0.03031, -0.002072, -1.0, -0.003096, -0.03566, -0.999, 0.02638, -0.09507, -0.9953, 0.01923, -0.05967, -0.9982, -0.008899, -0.04357, -0.9989, 0.01938, 0.004262, -0.9997, -0.02358, -0.01395, -0.9999, -0.004374, -0.06429, -0.9971, 0.04081, -0.004074, -0.9999, 0.01387, -0.04723, -0.9988, 0.008319, -0.06805, -0.9962, -0.05366, -0.02493, -0.9987, -0.04513, 0.05419, -0.9985, -0.002398, 0.09568, -0.9953, 0.01725, 0.05042, -0.9982, 0.03118, 0.008656, -0.9999, 0.01286, 0.01866, -0.9998, -0.01059, 0.01568, -0.9994, 0.02998, -0.0272, -0.9996, 0.0007707, -0.02606, -0.9989, -0.0399, 0.01228, -0.9999, 0.008399, 0.03797, -0.9992, 0.01167, 0.09434, -0.9951, 0.03017, 0.06632, -0.9975, 0.02599, 0.02897, -0.9992, -0.02903, 0.05062, -0.9987, -0.004694, 0.02091, -0.9988, 0.04463, -0.002492, -0.9997, 0.02267, -0.01385, -0.9999, -0.007315, 0.03027, -0.9995, 0.007923, 0.06113, -0.9976, 0.03183, 0.01782, -0.9997, 0.01641, 0.06102, -0.9981, -0.001008, 0.09845, -0.9949, 0.02241, 0.05431, -0.9984, 0.01242, 0.01641, -0.9998, -0.01049, 0.06257, -0.998, 0.003529, 0.08746, -0.9957, 0.03146, 0.05129, -0.9987, -0.0002248, 0.02551, -0.9993, -0.02859, 0.01686, -0.9998, -0.004422, 0.06769, -0.9974, 0.02288, 0.05365, -0.9956, 0.07702, 0.0009733, -0.9987, 0.05032, 0.001627, -1.0, 0.002879, 0.01087, -0.9997, 0.02329, 0.007219, -0.9967, 0.08072, -0.002353, -0.998, 0.06352, -0.03165, -0.9995, -0.001997, 0.01875, -0.9989, 0.04242, 0.006096, -0.9987, 0.04992, -0.03797, -0.9992, 0.01104, -0.01935, -0.9998, -0.00779, 0.04452, -0.9984, -0.03411, 0.05392, -0.9985, -0.01366, -0.01449, -0.9998, 0.01446, -0.03115, -0.9992, 0.02554, 0.03161, -0.9989, 0.03577, 0.0253, -0.9987, 0.04389, -0.03361, -0.9988, 0.03431, -0.02558, -0.9992, 0.0299, -0.03666, -0.9993, -0.009891, -0.01606, -0.9986, -0.05136, -0.003709, -0.9999, -0.01204, -0.03958, -0.9992, 0.007823, -0.1055, -0.9944, -0.00461, -0.1157, -0.993, -0.02304, -0.05364, -0.9985, -0.01109, -0.005616, -0.9997, 0.02304, -0.05854, -0.9973, 0.04484, -0.09108, -0.9958, 0.005831, -0.03704, -0.9992, -0.01766, -0.02959, -0.9992, -0.02502, -0.0159, -0.9994, 0.02934, -0.07065, -0.9961, 0.05222, -0.08262, -0.9966, -0.001678, -0.02858, -0.9991, -0.0304, -0.03899, -0.9992, 0.0113, -0.08502, -0.9957, 0.03544, -0.0731, -0.9973, -0.005908, -0.05117, -0.9982, -0.02973, -0.0143, -0.9998, 0.01623, -0.05753, -0.9976, 0.03764, -0.09379, -0.9956, -0.006371, 0.03038, -0.9995, -0.001996, 0.06102, -0.998, 0.01361, 0.02754, -0.9975, 0.0648, -0.004732, -0.9986, 0.05207, 0.04842, -0.9988, -0.007538, 0.1039, -0.9944, 0.01884, 0.08091, -0.9965, 0.02096, 0.02809, -0.9996, -0.003905, 0.024, -0.9996, -0.01405, 0.06098, -0.9981, -0.01142, 0.1029, -0.9945, 0.01774, 0.06526, -0.9978, 0.01382, 0.03421, -0.9992, -0.02205, 0.08724, -0.9962, 0.002938, 0.09281, -0.9949, 0.04046, 0.0371, -0.9992, 0.01497, -0.02259, -0.9997, 0.009928, -0.02501, -0.9979, -0.0602, 0.01117, -0.9985, -0.05386, 0.01371, -0.9998, 0.01249, -0.03673, -0.9992, 0.01381, -0.03928, -0.9977, -0.05564, 0.02857, -0.9978, -0.05949, 0.0304, -0.9995, 0.008888, -0.02208, -0.9994, 0.0252, 0.02923, -0.999, 0.03491, 0.06316, -0.9963, 0.05839, 0.01045, -0.9987, 0.04919, 0.06879, -0.9975, 0.01485, 0.01999, -0.9998, 0.00391, 0.05306, -0.9981, -0.02969, 0.1011, -0.9947, -0.02025, -0.02731, -0.9994, -0.02116, -0.02013, -0.9993, 0.03119, -0.07813, -0.9955, 0.05442, -0.08786, -0.9961, 0.002049, -0.02916, -0.9993, -0.02385, -0.01841, -0.9992, 0.03681, -0.07255, -0.9956, 0.05959, -0.08503, -0.9964, -0.002356, -0.03668, -0.9993, -0.008631, -0.004844, -0.9995, 0.02983, -0.06481, -0.9966, 0.05064, -0.09483, -0.9954, 0.01032, 0.03448, -0.9992, 0.01833, -0.02079, -0.9998, 0.006025, -0.01856, -0.9989, -0.04385, 0.03498, -0.9989, -0.03106, -0.02113, -0.9998, -0.000196, -0.02355, -0.9986, -0.04715, 0.01408, -0.9997, -0.0208, 0.0178, -0.9995, 0.02546, -0.002716, -0.9999, -0.01587, -0.02584, -0.9996, -0.009811, -0.09433, -0.9954, -0.01521, -0.0674, -0.9975, -0.02079, 0.04464, -0.9987, 0.02352, 0.03008, -0.9995, 0.0005733, 0.06196, -0.9967, -0.05256, 0.07458, -0.9968, -0.02705, 0.02759, -0.9996, -0.003648, 0.0691, -0.9962, -0.05299, 0.1105, -0.9936, -0.02148, 0.06817, -0.9973, 0.02897, 0.00986, -0.9999, 0.001831, 0.03857, -0.9979, -0.05229, 0.0913, -0.9953, -0.03178, 0.06246, -0.9978, 0.02418, 0.04766, -0.9987, 0.01665, 0.02211, -0.9997, 0.009056, 0.05238, -0.9976, -0.04576, 0.07952, -0.996, -0.04146, 0.0008201, -1.0, -0.002291, -0.05183, -0.9986, -0.004199, -0.07893, -0.9969, -0.007676, -0.02811, -0.9996, -0.005736, -0.05398, -0.9985, -0.0121, 0.005945, -1.0, -0.0001853, -0.00188, -0.9998, 0.0187, -0.05856, -0.9983, 0.007477, 0.007205, -0.9997, 0.02374, -0.001759, -0.9993, 0.03842, -0.04727, -0.9989, 0.002534, -0.04109, -0.9991, -0.01422, 0.008563, -1.0, 0.003347, -0.01345, -0.9981, 0.05988, -0.02907, -0.9961, 0.08307, -0.005998, -0.9997, 0.02346, 0.05063, -0.9984, -0.02484, 0.1012, -0.9949, 0.006098, 0.05741, -0.997, 0.05167, 0.006871, -0.9998, 0.01849, 0.07274, -0.9968, -0.03244, 0.1206, -0.9927, -0.006007, 0.08169, -0.9964, 0.02368, 0.03443, -0.9994, -0.0009499, 0.02771, -0.9995, -0.01551, 0.05563, -0.9984, -0.01034, 0.1045, -0.9943, 0.0202, 0.07469, -0.9971, 0.01351, 0.009751, -0.9999, 0.007158, 0.05543, -0.9973, 0.04912, 0.02788, -0.9958, 0.08701, -0.02002, -0.9989, 0.04332, -0.03081, -0.9992, 0.02391, -0.03938, -0.9987, -0.0327, -0.03383, -0.9979, -0.0552, -0.02467, -0.9997, 0.004275, -0.04912, -0.9985, 0.02456, -0.06017, -0.9977, -0.03196, -0.02671, -0.9981, -0.05595, -0.01443, -0.9999, 0.00271, -0.0322, -0.9992, 0.02366, -0.03838, -0.9988, -0.03198, -0.01621, -0.9984, -0.05419, -0.009201, -0.9999, 0.003977, -0.06765, -0.9972, -0.03282, -0.02008, -0.9997, 0.01274, -0.05022, -0.9983, 0.02925, -0.1001, -0.9948, -0.01927, -0.05539, -0.9984, 0.01267, -0.00308, -0.9998, -0.02191, -0.0257, -0.9997, -0.004215, -0.08073, -0.9962, 0.0321, -0.02039, -0.9991, -0.03824, -0.06097, -0.9981, 0.008727, -0.09598, -0.9953, 0.01476, -0.05395, -0.9979, -0.03505, 0.005861, -0.9997, 0.02379, -0.02351, -0.9987, 0.04456, -0.08482, -0.9959, 0.0308, -0.05297, -0.9985, 0.01142])] * 3)])

# ---- objects
ob_leaf_022 = bpy.data.objects.new('leaf.022', me_plane)

# ---- transforms, parenting, visibility, modifiers, constraints
ob_leaf_022.location = (0.04417, 0.09296, 0.8485)
ob_leaf_022.lineart.crease_threshold = 0.0

# ---- collection membership
col_collection_1.objects.link(ob_leaf_022)

# ---- scene / render settings (as saved in the file)
scene.frame_start = 1; scene.frame_end = 250; scene.frame_set(1)
scene.render.engine = 'BLENDER_EEVEE_NEXT'
scene.render.resolution_percentage = 50
scene.render.dither_intensity = 0.0
scene.cycles.use_denoising = False
scene.cycles.samples = 128
scene.cycles.sampling_pattern = 'TABULATED_SOBOL'
scene.cycles.use_adaptive_sampling = False
scene.cycles.use_light_tree = False
scene.cycles.blur_glossy = 0.0
scene.cycles.sample_clamp_indirect = 0.0
scene.view_settings.view_transform = 'Standard'
bpy.context.view_layer.update()

# ---- added for rendering (the .blend has no active camera and no usable light): camera, sun
cam_auto = bpy.data.cameras.new('AutoCamera')
cam_auto.lens = 50.0
cam_auto.sensor_width = 36.0
cam_auto.clip_end = 1000.0
ob_auto_camera = bpy.data.objects.new('AutoCamera', cam_auto)
scene.collection.objects.link(ob_auto_camera)
ob_auto_camera.location = (12.8771, -15.1708, 11.506)
ob_auto_camera.rotation_euler = (1.09748, -7.21219e-08, 0.694738)
scene.camera = ob_auto_camera
light_auto_sun = bpy.data.lights.new('AutoSun', 'SUN')
light_auto_sun.energy = 3.0
light_auto_sun.angle = 0.0523599
ob_auto_sun = bpy.data.objects.new('AutoSun', light_auto_sun)
scene.collection.objects.link(ob_auto_sun)
ob_auto_sun.rotation_euler = (0.872665, 0.174533, 0.523599)
bpy.context.view_layer.update()
